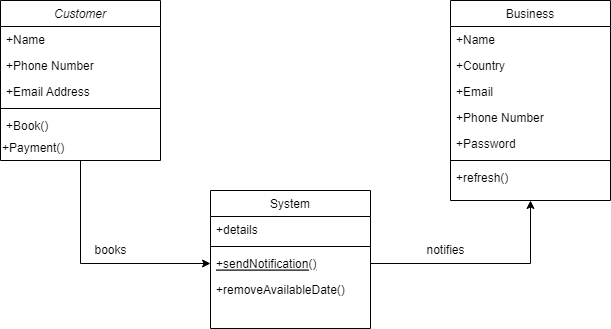

The diagram above was exported from draw.io. Its source (the exported page's mxGraphModel, read from the mxfile embedded in the PNG):
<mxGraphModel dx="1422" dy="804" grid="1" gridSize="10" guides="1" tooltips="1" connect="1" arrows="1" fold="1" page="1" pageScale="1" pageWidth="827" pageHeight="1169" math="0" shadow="0">
  <root>
    <mxCell id="WIyWlLk6GJQsqaUBKTNV-0" />
    <mxCell id="WIyWlLk6GJQsqaUBKTNV-1" parent="WIyWlLk6GJQsqaUBKTNV-0" />
    <mxCell id="dVVZSdyzwM1VjoQG4cW_-2" style="edgeStyle=orthogonalEdgeStyle;rounded=0;orthogonalLoop=1;jettySize=auto;html=1;exitX=0.5;exitY=1;exitDx=0;exitDy=0;" edge="1" parent="WIyWlLk6GJQsqaUBKTNV-1" source="zkfFHV4jXpPFQw0GAbJ--0" target="zkfFHV4jXpPFQw0GAbJ--10">
      <mxGeometry relative="1" as="geometry" />
    </mxCell>
    <mxCell id="zkfFHV4jXpPFQw0GAbJ--0" value="Customer" style="swimlane;fontStyle=2;align=center;verticalAlign=top;childLayout=stackLayout;horizontal=1;startSize=26;horizontalStack=0;resizeParent=1;resizeLast=0;collapsible=1;marginBottom=0;rounded=0;shadow=0;strokeWidth=1;" parent="WIyWlLk6GJQsqaUBKTNV-1" vertex="1">
      <mxGeometry x="80" y="120" width="160" height="160" as="geometry">
        <mxRectangle x="230" y="140" width="160" height="26" as="alternateBounds" />
      </mxGeometry>
    </mxCell>
    <mxCell id="zkfFHV4jXpPFQw0GAbJ--1" value="+Name" style="text;align=left;verticalAlign=top;spacingLeft=4;spacingRight=4;overflow=hidden;rotatable=0;points=[[0,0.5],[1,0.5]];portConstraint=eastwest;" parent="zkfFHV4jXpPFQw0GAbJ--0" vertex="1">
      <mxGeometry y="26" width="160" height="26" as="geometry" />
    </mxCell>
    <mxCell id="zkfFHV4jXpPFQw0GAbJ--2" value="+Phone Number" style="text;align=left;verticalAlign=top;spacingLeft=4;spacingRight=4;overflow=hidden;rotatable=0;points=[[0,0.5],[1,0.5]];portConstraint=eastwest;rounded=0;shadow=0;html=0;" parent="zkfFHV4jXpPFQw0GAbJ--0" vertex="1">
      <mxGeometry y="52" width="160" height="26" as="geometry" />
    </mxCell>
    <mxCell id="zkfFHV4jXpPFQw0GAbJ--3" value="+Email Address" style="text;align=left;verticalAlign=top;spacingLeft=4;spacingRight=4;overflow=hidden;rotatable=0;points=[[0,0.5],[1,0.5]];portConstraint=eastwest;rounded=0;shadow=0;html=0;" parent="zkfFHV4jXpPFQw0GAbJ--0" vertex="1">
      <mxGeometry y="78" width="160" height="26" as="geometry" />
    </mxCell>
    <mxCell id="zkfFHV4jXpPFQw0GAbJ--4" value="" style="line;html=1;strokeWidth=1;align=left;verticalAlign=middle;spacingTop=-1;spacingLeft=3;spacingRight=3;rotatable=0;labelPosition=right;points=[];portConstraint=eastwest;" parent="zkfFHV4jXpPFQw0GAbJ--0" vertex="1">
      <mxGeometry y="104" width="160" height="8" as="geometry" />
    </mxCell>
    <mxCell id="zkfFHV4jXpPFQw0GAbJ--5" value="+Book()&#10;" style="text;align=left;verticalAlign=top;spacingLeft=4;spacingRight=4;overflow=hidden;rotatable=0;points=[[0,0.5],[1,0.5]];portConstraint=eastwest;" parent="zkfFHV4jXpPFQw0GAbJ--0" vertex="1">
      <mxGeometry y="112" width="160" height="26" as="geometry" />
    </mxCell>
    <mxCell id="dVVZSdyzwM1VjoQG4cW_-0" value="+Payment()" style="text;html=1;align=left;verticalAlign=middle;resizable=0;points=[];autosize=1;strokeColor=none;fillColor=none;" vertex="1" parent="zkfFHV4jXpPFQw0GAbJ--0">
      <mxGeometry y="138" width="160" height="20" as="geometry" />
    </mxCell>
    <mxCell id="dVVZSdyzwM1VjoQG4cW_-3" style="edgeStyle=orthogonalEdgeStyle;rounded=0;orthogonalLoop=1;jettySize=auto;html=1;exitX=1;exitY=0.5;exitDx=0;exitDy=0;entryX=0.5;entryY=1;entryDx=0;entryDy=0;" edge="1" parent="WIyWlLk6GJQsqaUBKTNV-1" source="zkfFHV4jXpPFQw0GAbJ--10" target="zkfFHV4jXpPFQw0GAbJ--17">
      <mxGeometry relative="1" as="geometry" />
    </mxCell>
    <mxCell id="zkfFHV4jXpPFQw0GAbJ--6" value="System" style="swimlane;fontStyle=0;align=center;verticalAlign=top;childLayout=stackLayout;horizontal=1;startSize=26;horizontalStack=0;resizeParent=1;resizeLast=0;collapsible=1;marginBottom=0;rounded=0;shadow=0;strokeWidth=1;" parent="WIyWlLk6GJQsqaUBKTNV-1" vertex="1">
      <mxGeometry x="290" y="310" width="160" height="138" as="geometry">
        <mxRectangle x="130" y="380" width="160" height="26" as="alternateBounds" />
      </mxGeometry>
    </mxCell>
    <mxCell id="zkfFHV4jXpPFQw0GAbJ--7" value="+details" style="text;align=left;verticalAlign=top;spacingLeft=4;spacingRight=4;overflow=hidden;rotatable=0;points=[[0,0.5],[1,0.5]];portConstraint=eastwest;" parent="zkfFHV4jXpPFQw0GAbJ--6" vertex="1">
      <mxGeometry y="26" width="160" height="26" as="geometry" />
    </mxCell>
    <mxCell id="zkfFHV4jXpPFQw0GAbJ--9" value="" style="line;html=1;strokeWidth=1;align=left;verticalAlign=middle;spacingTop=-1;spacingLeft=3;spacingRight=3;rotatable=0;labelPosition=right;points=[];portConstraint=eastwest;" parent="zkfFHV4jXpPFQw0GAbJ--6" vertex="1">
      <mxGeometry y="52" width="160" height="8" as="geometry" />
    </mxCell>
    <mxCell id="zkfFHV4jXpPFQw0GAbJ--10" value="+sendNotification()" style="text;align=left;verticalAlign=top;spacingLeft=4;spacingRight=4;overflow=hidden;rotatable=0;points=[[0,0.5],[1,0.5]];portConstraint=eastwest;fontStyle=4" parent="zkfFHV4jXpPFQw0GAbJ--6" vertex="1">
      <mxGeometry y="60" width="160" height="26" as="geometry" />
    </mxCell>
    <mxCell id="zkfFHV4jXpPFQw0GAbJ--11" value="+removeAvailableDate()" style="text;align=left;verticalAlign=top;spacingLeft=4;spacingRight=4;overflow=hidden;rotatable=0;points=[[0,0.5],[1,0.5]];portConstraint=eastwest;" parent="zkfFHV4jXpPFQw0GAbJ--6" vertex="1">
      <mxGeometry y="86" width="160" height="26" as="geometry" />
    </mxCell>
    <mxCell id="zkfFHV4jXpPFQw0GAbJ--17" value="Business" style="swimlane;fontStyle=0;align=center;verticalAlign=top;childLayout=stackLayout;horizontal=1;startSize=26;horizontalStack=0;resizeParent=1;resizeLast=0;collapsible=1;marginBottom=0;rounded=0;shadow=0;strokeWidth=1;" parent="WIyWlLk6GJQsqaUBKTNV-1" vertex="1">
      <mxGeometry x="530" y="120" width="160" height="200" as="geometry">
        <mxRectangle x="550" y="140" width="160" height="26" as="alternateBounds" />
      </mxGeometry>
    </mxCell>
    <mxCell id="zkfFHV4jXpPFQw0GAbJ--18" value="+Name" style="text;align=left;verticalAlign=top;spacingLeft=4;spacingRight=4;overflow=hidden;rotatable=0;points=[[0,0.5],[1,0.5]];portConstraint=eastwest;" parent="zkfFHV4jXpPFQw0GAbJ--17" vertex="1">
      <mxGeometry y="26" width="160" height="26" as="geometry" />
    </mxCell>
    <mxCell id="zkfFHV4jXpPFQw0GAbJ--19" value="+Country" style="text;align=left;verticalAlign=top;spacingLeft=4;spacingRight=4;overflow=hidden;rotatable=0;points=[[0,0.5],[1,0.5]];portConstraint=eastwest;rounded=0;shadow=0;html=0;" parent="zkfFHV4jXpPFQw0GAbJ--17" vertex="1">
      <mxGeometry y="52" width="160" height="26" as="geometry" />
    </mxCell>
    <mxCell id="zkfFHV4jXpPFQw0GAbJ--20" value="+Email" style="text;align=left;verticalAlign=top;spacingLeft=4;spacingRight=4;overflow=hidden;rotatable=0;points=[[0,0.5],[1,0.5]];portConstraint=eastwest;rounded=0;shadow=0;html=0;" parent="zkfFHV4jXpPFQw0GAbJ--17" vertex="1">
      <mxGeometry y="78" width="160" height="26" as="geometry" />
    </mxCell>
    <mxCell id="zkfFHV4jXpPFQw0GAbJ--21" value="+Phone Number" style="text;align=left;verticalAlign=top;spacingLeft=4;spacingRight=4;overflow=hidden;rotatable=0;points=[[0,0.5],[1,0.5]];portConstraint=eastwest;rounded=0;shadow=0;html=0;" parent="zkfFHV4jXpPFQw0GAbJ--17" vertex="1">
      <mxGeometry y="104" width="160" height="26" as="geometry" />
    </mxCell>
    <mxCell id="zkfFHV4jXpPFQw0GAbJ--22" value="+Password" style="text;align=left;verticalAlign=top;spacingLeft=4;spacingRight=4;overflow=hidden;rotatable=0;points=[[0,0.5],[1,0.5]];portConstraint=eastwest;rounded=0;shadow=0;html=0;" parent="zkfFHV4jXpPFQw0GAbJ--17" vertex="1">
      <mxGeometry y="130" width="160" height="26" as="geometry" />
    </mxCell>
    <mxCell id="zkfFHV4jXpPFQw0GAbJ--23" value="" style="line;html=1;strokeWidth=1;align=left;verticalAlign=middle;spacingTop=-1;spacingLeft=3;spacingRight=3;rotatable=0;labelPosition=right;points=[];portConstraint=eastwest;" parent="zkfFHV4jXpPFQw0GAbJ--17" vertex="1">
      <mxGeometry y="156" width="160" height="8" as="geometry" />
    </mxCell>
    <mxCell id="zkfFHV4jXpPFQw0GAbJ--24" value="+refresh()" style="text;align=left;verticalAlign=top;spacingLeft=4;spacingRight=4;overflow=hidden;rotatable=0;points=[[0,0.5],[1,0.5]];portConstraint=eastwest;" parent="zkfFHV4jXpPFQw0GAbJ--17" vertex="1">
      <mxGeometry y="164" width="160" height="26" as="geometry" />
    </mxCell>
    <mxCell id="dVVZSdyzwM1VjoQG4cW_-4" value="books" style="text;html=1;align=center;verticalAlign=middle;resizable=0;points=[];autosize=1;strokeColor=none;fillColor=none;" vertex="1" parent="WIyWlLk6GJQsqaUBKTNV-1">
      <mxGeometry x="165" y="360" width="50" height="20" as="geometry" />
    </mxCell>
    <mxCell id="dVVZSdyzwM1VjoQG4cW_-5" value="notifies" style="text;html=1;align=center;verticalAlign=middle;resizable=0;points=[];autosize=1;strokeColor=none;fillColor=none;" vertex="1" parent="WIyWlLk6GJQsqaUBKTNV-1">
      <mxGeometry x="500" y="360" width="50" height="20" as="geometry" />
    </mxCell>
  </root>
</mxGraphModel>